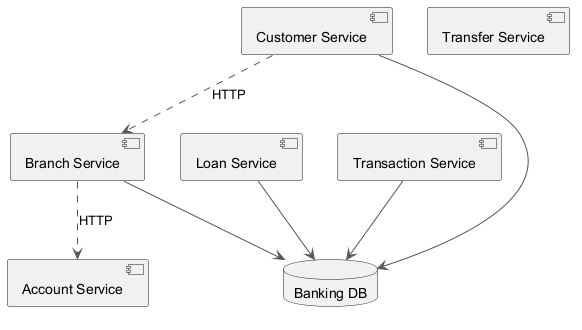

The diagram above was rendered by PlantUML. Its source (embedded in the PNG):
@startuml
skinparam ArrowColor #555555
component "Branch Service" as C_BranchService
component "Loan Service" as C_LoanService
component "Account Service" as C_AccountService
component "Transaction Service" as C_TransactionService
component "Transfer Service" as C_TransferService
component "Customer Service" as C_CustomerService
database "Banking DB" as DB_banking
C_BranchService --> DB_banking
C_LoanService --> DB_banking
C_TransactionService --> DB_banking
C_CustomerService --> DB_banking
C_BranchService ..> C_AccountService : HTTP
C_CustomerService ..> C_BranchService : HTTP
@enduml